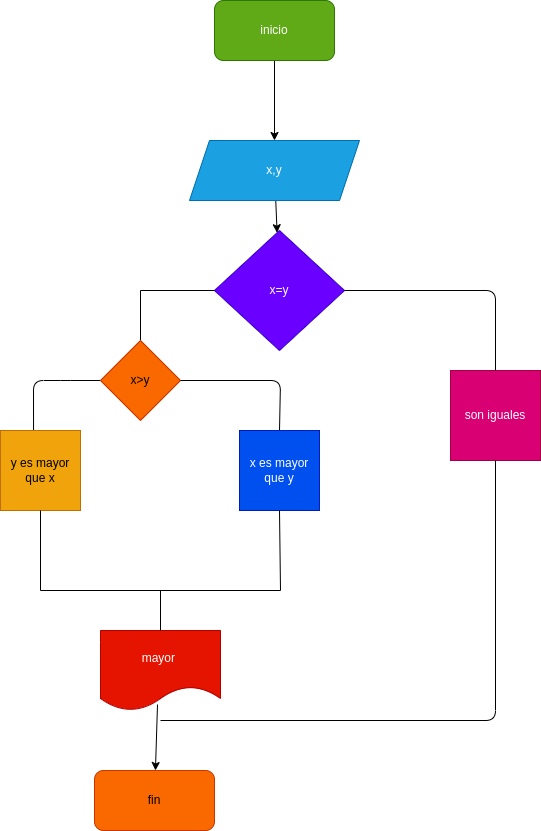

The diagram above was exported from draw.io. Its source (the exported page's mxGraphModel, read from the mxfile embedded in the PNG):
<mxGraphModel dx="606" dy="411" grid="1" gridSize="10" guides="1" tooltips="1" connect="1" arrows="1" fold="1" page="1" pageScale="1" pageWidth="827" pageHeight="1169" math="0" shadow="0">
  <root>
    <mxCell id="0" />
    <mxCell id="1" parent="0" />
    <mxCell id="2" value="" style="edgeStyle=none;html=1;" parent="1" source="3" target="5" edge="1">
      <mxGeometry relative="1" as="geometry" />
    </mxCell>
    <mxCell id="3" value="inicio" style="rounded=1;whiteSpace=wrap;html=1;fillColor=#60a917;fontColor=#ffffff;strokeColor=#2D7600;" parent="1" vertex="1">
      <mxGeometry x="294" y="10" width="120" height="60" as="geometry" />
    </mxCell>
    <mxCell id="4" value="" style="edgeStyle=none;html=1;" parent="1" source="5" target="7" edge="1">
      <mxGeometry relative="1" as="geometry" />
    </mxCell>
    <mxCell id="5" value="x,y" style="shape=parallelogram;perimeter=parallelogramPerimeter;whiteSpace=wrap;html=1;fixedSize=1;fillColor=#1ba1e2;fontColor=#ffffff;strokeColor=#006EAF;" parent="1" vertex="1">
      <mxGeometry x="269" y="150" width="170" height="60" as="geometry" />
    </mxCell>
    <mxCell id="6" value="" style="edgeStyle=none;html=1;" parent="1" target="7" edge="1">
      <mxGeometry relative="1" as="geometry">
        <mxPoint x="355.5185185185185" y="300" as="sourcePoint" />
      </mxGeometry>
    </mxCell>
    <mxCell id="7" value="x=y" style="rhombus;whiteSpace=wrap;html=1;fillColor=#6a00ff;fontColor=#ffffff;strokeColor=#3700CC;" parent="1" vertex="1">
      <mxGeometry x="294" y="240" width="130" height="120" as="geometry" />
    </mxCell>
    <mxCell id="8" value="son iguales" style="whiteSpace=wrap;html=1;aspect=fixed;fillColor=#d80073;fontColor=#ffffff;strokeColor=#A50040;" parent="1" vertex="1">
      <mxGeometry x="530" y="380" width="90" height="90" as="geometry" />
    </mxCell>
    <mxCell id="9" value="" style="edgeStyle=none;html=1;exitX=0.475;exitY=0.925;exitDx=0;exitDy=0;exitPerimeter=0;" parent="1" source="10" target="11" edge="1">
      <mxGeometry relative="1" as="geometry" />
    </mxCell>
    <mxCell id="10" value="mayor&amp;nbsp;" style="shape=document;whiteSpace=wrap;html=1;boundedLbl=1;fillColor=#e51400;fontColor=#ffffff;strokeColor=#B20000;" parent="1" vertex="1">
      <mxGeometry x="180" y="640" width="120" height="80" as="geometry" />
    </mxCell>
    <mxCell id="11" value="fin" style="rounded=1;whiteSpace=wrap;html=1;fillColor=#fa6800;fontColor=#000000;strokeColor=#C73500;" parent="1" vertex="1">
      <mxGeometry x="174" y="780" width="120" height="60" as="geometry" />
    </mxCell>
    <mxCell id="12" value="" style="endArrow=none;html=1;entryX=1;entryY=0.5;entryDx=0;entryDy=0;exitX=0.5;exitY=0;exitDx=0;exitDy=0;" parent="1" target="7" edge="1" source="8">
      <mxGeometry width="50" height="50" relative="1" as="geometry">
        <mxPoint x="590" y="300" as="sourcePoint" />
        <mxPoint x="370" y="310" as="targetPoint" />
        <Array as="points">
          <mxPoint x="575" y="300" />
        </Array>
      </mxGeometry>
    </mxCell>
    <mxCell id="14" value="" style="endArrow=none;html=1;entryX=0;entryY=0.5;entryDx=0;entryDy=0;" parent="1" target="7" edge="1">
      <mxGeometry width="50" height="50" relative="1" as="geometry">
        <mxPoint x="220" y="300" as="sourcePoint" />
        <mxPoint x="370" y="310" as="targetPoint" />
      </mxGeometry>
    </mxCell>
    <mxCell id="15" value="" style="endArrow=none;html=1;" parent="1" target="19" edge="1">
      <mxGeometry width="50" height="50" relative="1" as="geometry">
        <mxPoint x="220" y="300" as="sourcePoint" />
        <mxPoint x="220" y="390" as="targetPoint" />
      </mxGeometry>
    </mxCell>
    <mxCell id="16" value="" style="endArrow=none;html=1;" parent="1" edge="1">
      <mxGeometry width="50" height="50" relative="1" as="geometry">
        <mxPoint x="120" y="600" as="sourcePoint" />
        <mxPoint x="360" y="600" as="targetPoint" />
        <Array as="points" />
      </mxGeometry>
    </mxCell>
    <mxCell id="17" value="" style="endArrow=none;html=1;entryX=0;entryY=0.5;entryDx=0;entryDy=0;exitX=0.413;exitY=0.013;exitDx=0;exitDy=0;exitPerimeter=0;" parent="1" target="19" edge="1" source="24">
      <mxGeometry width="50" height="50" relative="1" as="geometry">
        <mxPoint x="120" y="390" as="sourcePoint" />
        <mxPoint x="251.5" y="470" as="targetPoint" />
        <Array as="points">
          <mxPoint x="113" y="390" />
          <mxPoint x="140" y="390" />
        </Array>
      </mxGeometry>
    </mxCell>
    <mxCell id="18" value="" style="endArrow=none;html=1;entryX=0.5;entryY=0;entryDx=0;entryDy=0;" parent="1" target="10" edge="1">
      <mxGeometry width="50" height="50" relative="1" as="geometry">
        <mxPoint x="240" y="600" as="sourcePoint" />
        <mxPoint x="360" y="510" as="targetPoint" />
      </mxGeometry>
    </mxCell>
    <mxCell id="19" value="x&amp;gt;y" style="rhombus;whiteSpace=wrap;html=1;fillColor=#fa6800;fontColor=#000000;strokeColor=#C73500;" parent="1" vertex="1">
      <mxGeometry x="180" y="350" width="80" height="80" as="geometry" />
    </mxCell>
    <mxCell id="20" value="" style="endArrow=none;html=1;entryX=1;entryY=0.5;entryDx=0;entryDy=0;exitX=0.5;exitY=0;exitDx=0;exitDy=0;" parent="1" target="19" edge="1" source="23">
      <mxGeometry width="50" height="50" relative="1" as="geometry">
        <mxPoint x="360" y="390" as="sourcePoint" />
        <mxPoint x="410" y="510" as="targetPoint" />
        <Array as="points">
          <mxPoint x="360" y="390" />
        </Array>
      </mxGeometry>
    </mxCell>
    <mxCell id="23" value="x es mayor que y" style="whiteSpace=wrap;html=1;aspect=fixed;fillColor=#0050ef;fontColor=#ffffff;strokeColor=#001DBC;" parent="1" vertex="1">
      <mxGeometry x="319" y="440" width="80" height="80" as="geometry" />
    </mxCell>
    <mxCell id="24" value="y es mayor que x" style="whiteSpace=wrap;html=1;aspect=fixed;fillColor=#f0a30a;fontColor=#000000;strokeColor=#BD7000;" parent="1" vertex="1">
      <mxGeometry x="80" y="440" width="80" height="80" as="geometry" />
    </mxCell>
    <mxCell id="25" value="" style="endArrow=none;html=1;entryX=0.5;entryY=1;entryDx=0;entryDy=0;" parent="1" target="23" edge="1">
      <mxGeometry width="50" height="50" relative="1" as="geometry">
        <mxPoint x="360" y="600" as="sourcePoint" />
        <mxPoint x="360" y="530" as="targetPoint" />
      </mxGeometry>
    </mxCell>
    <mxCell id="26" value="" style="endArrow=none;html=1;exitX=0.5;exitY=1;exitDx=0;exitDy=0;" parent="1" source="24" edge="1">
      <mxGeometry width="50" height="50" relative="1" as="geometry">
        <mxPoint x="310" y="560" as="sourcePoint" />
        <mxPoint x="120" y="600" as="targetPoint" />
      </mxGeometry>
    </mxCell>
    <mxCell id="27" value="" style="endArrow=none;html=1;entryX=0.5;entryY=1;entryDx=0;entryDy=0;" edge="1" parent="1" target="8">
      <mxGeometry width="50" height="50" relative="1" as="geometry">
        <mxPoint x="240" y="730" as="sourcePoint" />
        <mxPoint x="340" y="560" as="targetPoint" />
        <Array as="points">
          <mxPoint x="575" y="730" />
        </Array>
      </mxGeometry>
    </mxCell>
  </root>
</mxGraphModel>